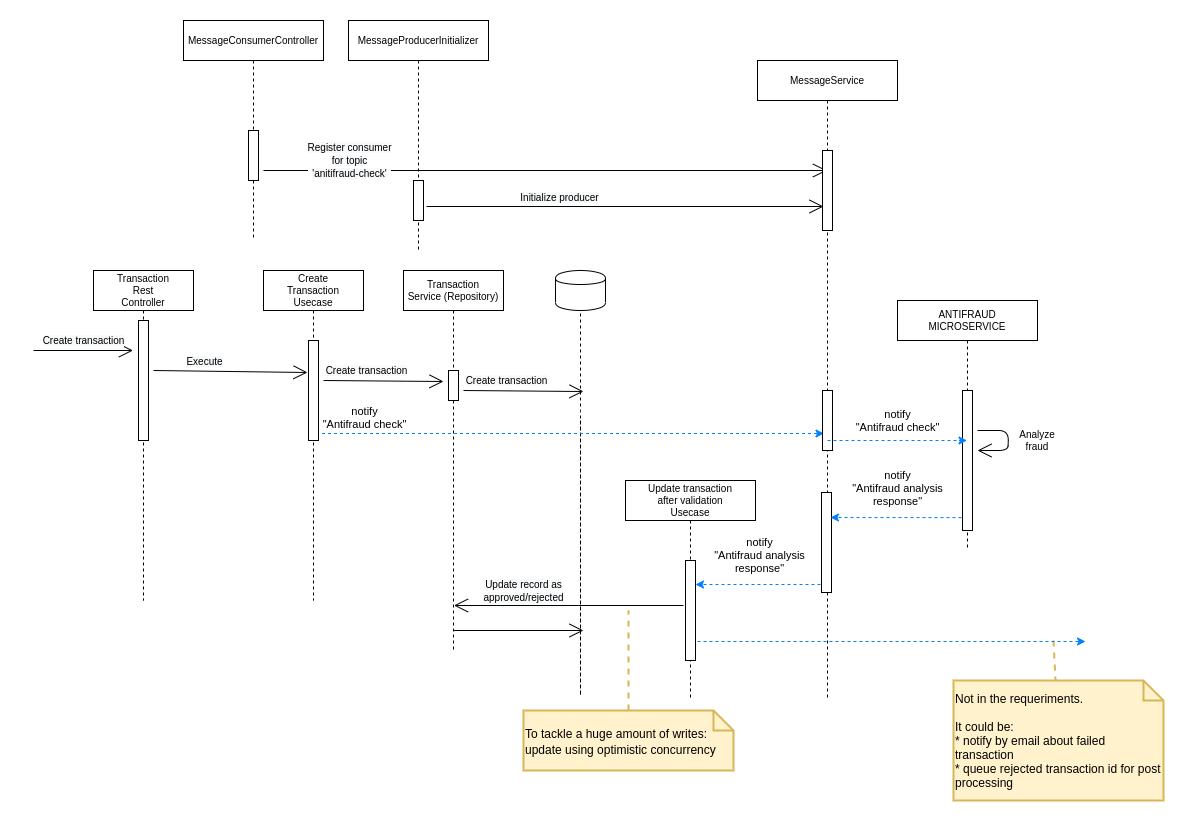

The diagram above was exported from draw.io. Its source (the exported page's mxGraphModel, read from the mxfile embedded in the PNG):
<mxGraphModel dx="2272" dy="775" grid="1" gridSize="10" guides="1" tooltips="1" connect="1" arrows="1" fold="1" page="1" pageScale="1" pageWidth="850" pageHeight="1100" math="0" shadow="0">
  <root>
    <mxCell id="EHaFZcdSQ8AFlZIk_-6X-0" />
    <mxCell id="EHaFZcdSQ8AFlZIk_-6X-1" parent="EHaFZcdSQ8AFlZIk_-6X-0" />
    <mxCell id="BDWo0rQdTJ3R7PN1i4d0-0" value="MessageConsumerController" style="shape=umlLifeline;perimeter=lifelinePerimeter;whiteSpace=wrap;html=1;container=1;collapsible=0;recursiveResize=0;outlineConnect=0;fontSize=10;" vertex="1" parent="EHaFZcdSQ8AFlZIk_-6X-1">
      <mxGeometry x="160" y="60" width="140" height="220" as="geometry" />
    </mxCell>
    <mxCell id="BDWo0rQdTJ3R7PN1i4d0-1" value="" style="html=1;points=[];perimeter=orthogonalPerimeter;" vertex="1" parent="BDWo0rQdTJ3R7PN1i4d0-0">
      <mxGeometry x="65" y="110" width="10" height="50" as="geometry" />
    </mxCell>
    <mxCell id="BDWo0rQdTJ3R7PN1i4d0-3" value="Transaction&lt;br style=&quot;font-size: 10px;&quot;&gt;Rest&lt;br style=&quot;font-size: 10px;&quot;&gt;Controller" style="shape=umlLifeline;perimeter=lifelinePerimeter;whiteSpace=wrap;html=1;container=1;collapsible=0;recursiveResize=0;outlineConnect=0;fontSize=10;" vertex="1" parent="EHaFZcdSQ8AFlZIk_-6X-1">
      <mxGeometry x="70" y="310" width="100" height="330" as="geometry" />
    </mxCell>
    <mxCell id="BDWo0rQdTJ3R7PN1i4d0-4" value="" style="html=1;points=[];perimeter=orthogonalPerimeter;" vertex="1" parent="BDWo0rQdTJ3R7PN1i4d0-3">
      <mxGeometry x="45" y="50" width="10" height="120" as="geometry" />
    </mxCell>
    <mxCell id="BDWo0rQdTJ3R7PN1i4d0-5" value="" style="shape=cylinder;whiteSpace=wrap;html=1;boundedLbl=1;backgroundOutline=1;" vertex="1" parent="EHaFZcdSQ8AFlZIk_-6X-1">
      <mxGeometry x="532" y="310" width="50" height="40" as="geometry" />
    </mxCell>
    <mxCell id="BDWo0rQdTJ3R7PN1i4d0-8" value="" style="endArrow=none;dashed=1;html=1;entryX=0.5;entryY=1;entryDx=0;entryDy=0;" edge="1" target="BDWo0rQdTJ3R7PN1i4d0-5" parent="EHaFZcdSQ8AFlZIk_-6X-1">
      <mxGeometry width="50" height="50" relative="1" as="geometry">
        <mxPoint x="557" y="460" as="sourcePoint" />
        <mxPoint x="827" y="100" as="targetPoint" />
        <Array as="points">
          <mxPoint x="557" y="740" />
          <mxPoint x="557" y="460" />
        </Array>
      </mxGeometry>
    </mxCell>
    <mxCell id="BDWo0rQdTJ3R7PN1i4d0-9" value="&lt;span style=&quot;font-size: 10px ; background-color: rgb(248 , 249 , 250)&quot;&gt;Register consumer&lt;/span&gt;&lt;br style=&quot;font-size: 10px ; background-color: rgb(248 , 249 , 250)&quot;&gt;&lt;span style=&quot;font-size: 10px ; background-color: rgb(248 , 249 , 250)&quot;&gt;for topic&lt;/span&gt;&lt;br style=&quot;font-size: 10px ; background-color: rgb(248 , 249 , 250)&quot;&gt;&lt;span style=&quot;font-size: 10px ; background-color: rgb(248 , 249 , 250)&quot;&gt;'anitifraud-check'&lt;/span&gt;" style="endArrow=open;endFill=1;endSize=12;html=1;" edge="1" parent="EHaFZcdSQ8AFlZIk_-6X-1" target="BDWo0rQdTJ3R7PN1i4d0-28">
      <mxGeometry x="-0.6965" y="10" width="160" relative="1" as="geometry">
        <mxPoint x="240" y="210" as="sourcePoint" />
        <mxPoint x="390" y="210" as="targetPoint" />
        <mxPoint as="offset" />
      </mxGeometry>
    </mxCell>
    <mxCell id="BDWo0rQdTJ3R7PN1i4d0-11" value="notify&lt;br&gt;&quot;Antifraud check&quot;" style="endArrow=classic;html=1;dashed=1;strokeColor=#007FFF;" edge="1" parent="EHaFZcdSQ8AFlZIk_-6X-1">
      <mxGeometry x="-0.7918" y="16" width="50" height="50" relative="1" as="geometry">
        <mxPoint x="286.5" y="473" as="sourcePoint" />
        <mxPoint x="800.5" y="473" as="targetPoint" />
        <mxPoint as="offset" />
      </mxGeometry>
    </mxCell>
    <mxCell id="BDWo0rQdTJ3R7PN1i4d0-14" value="Analyze fraud" style="text;html=1;strokeColor=none;fillColor=none;align=center;verticalAlign=middle;whiteSpace=wrap;rounded=0;fontSize=10;" vertex="1" parent="EHaFZcdSQ8AFlZIk_-6X-1">
      <mxGeometry x="994" y="470" width="40" height="20" as="geometry" />
    </mxCell>
    <mxCell id="BDWo0rQdTJ3R7PN1i4d0-18" value="&lt;font style=&quot;font-size: 12px&quot;&gt;To tackle a huge amount of writes:&lt;br&gt;update using&amp;nbsp;optimistic concurrency&lt;/font&gt;" style="shape=note;strokeWidth=2;fontSize=14;size=20;whiteSpace=wrap;html=1;fillColor=#fff2cc;strokeColor=#d6b656;align=left;" vertex="1" parent="EHaFZcdSQ8AFlZIk_-6X-1">
      <mxGeometry x="500" y="750" width="210" height="60" as="geometry" />
    </mxCell>
    <mxCell id="BDWo0rQdTJ3R7PN1i4d0-19" style="rounded=0;orthogonalLoop=1;jettySize=auto;html=1;labelBackgroundColor=#E6F2F8;startArrow=none;startFill=0;endArrow=none;endFill=0;fontSize=12;fontColor=#003300;dashed=1;fillColor=#fff2cc;strokeColor=#d6b656;strokeWidth=2;" edge="1" source="BDWo0rQdTJ3R7PN1i4d0-18" parent="EHaFZcdSQ8AFlZIk_-6X-1">
      <mxGeometry relative="1" as="geometry">
        <mxPoint x="605" y="650" as="targetPoint" />
      </mxGeometry>
    </mxCell>
    <mxCell id="BDWo0rQdTJ3R7PN1i4d0-22" value="MessageProducerInitializer" style="shape=umlLifeline;perimeter=lifelinePerimeter;whiteSpace=wrap;html=1;container=1;collapsible=0;recursiveResize=0;outlineConnect=0;fontSize=10;" vertex="1" parent="EHaFZcdSQ8AFlZIk_-6X-1">
      <mxGeometry x="325" y="60" width="140" height="230" as="geometry" />
    </mxCell>
    <mxCell id="BDWo0rQdTJ3R7PN1i4d0-24" value="" style="html=1;points=[];perimeter=orthogonalPerimeter;" vertex="1" parent="BDWo0rQdTJ3R7PN1i4d0-22">
      <mxGeometry x="65" y="160" width="10" height="40" as="geometry" />
    </mxCell>
    <mxCell id="BDWo0rQdTJ3R7PN1i4d0-25" value="" style="endArrow=open;endFill=1;endSize=12;html=1;" edge="1" parent="EHaFZcdSQ8AFlZIk_-6X-1">
      <mxGeometry width="160" relative="1" as="geometry">
        <mxPoint x="954" y="470" as="sourcePoint" />
        <mxPoint x="954" y="490" as="targetPoint" />
        <Array as="points">
          <mxPoint x="985" y="470" />
          <mxPoint x="984.5" y="490" />
        </Array>
      </mxGeometry>
    </mxCell>
    <mxCell id="BDWo0rQdTJ3R7PN1i4d0-28" value="MessageService" style="shape=umlLifeline;perimeter=lifelinePerimeter;whiteSpace=wrap;html=1;container=1;collapsible=0;recursiveResize=0;outlineConnect=0;fontSize=10;" vertex="1" parent="EHaFZcdSQ8AFlZIk_-6X-1">
      <mxGeometry x="734" y="100" width="140" height="640" as="geometry" />
    </mxCell>
    <mxCell id="BDWo0rQdTJ3R7PN1i4d0-29" value="" style="html=1;points=[];perimeter=orthogonalPerimeter;" vertex="1" parent="BDWo0rQdTJ3R7PN1i4d0-28">
      <mxGeometry x="65" y="90" width="10" height="80" as="geometry" />
    </mxCell>
    <mxCell id="BDWo0rQdTJ3R7PN1i4d0-43" value="" style="html=1;points=[];perimeter=orthogonalPerimeter;" vertex="1" parent="BDWo0rQdTJ3R7PN1i4d0-28">
      <mxGeometry x="64" y="432" width="10" height="100" as="geometry" />
    </mxCell>
    <mxCell id="BDWo0rQdTJ3R7PN1i4d0-31" value="&lt;span style=&quot;font-size: 10px ; background-color: rgb(248 , 249 , 250)&quot;&gt;Initialize producer&lt;/span&gt;" style="endArrow=open;endFill=1;endSize=12;html=1;" edge="1" parent="EHaFZcdSQ8AFlZIk_-6X-1">
      <mxGeometry x="-0.3313" y="9" width="160" relative="1" as="geometry">
        <mxPoint x="403" y="246" as="sourcePoint" />
        <mxPoint x="800" y="246" as="targetPoint" />
        <mxPoint as="offset" />
      </mxGeometry>
    </mxCell>
    <mxCell id="BDWo0rQdTJ3R7PN1i4d0-32" value="&lt;span style=&quot;font-size: 10px ; background-color: rgb(248 , 249 , 250)&quot;&gt;Create transaction&lt;/span&gt;" style="endArrow=open;endFill=1;endSize=12;html=1;" edge="1" parent="EHaFZcdSQ8AFlZIk_-6X-1">
      <mxGeometry x="0.005" y="10" width="160" relative="1" as="geometry">
        <mxPoint x="10" y="390" as="sourcePoint" />
        <mxPoint x="109.5" y="390" as="targetPoint" />
        <mxPoint as="offset" />
      </mxGeometry>
    </mxCell>
    <mxCell id="BDWo0rQdTJ3R7PN1i4d0-33" value="Create&lt;br&gt;Transaction&lt;br&gt;Usecase" style="shape=umlLifeline;perimeter=lifelinePerimeter;whiteSpace=wrap;html=1;container=1;collapsible=0;recursiveResize=0;outlineConnect=0;fontSize=10;" vertex="1" parent="EHaFZcdSQ8AFlZIk_-6X-1">
      <mxGeometry x="240" y="310" width="100" height="330" as="geometry" />
    </mxCell>
    <mxCell id="BDWo0rQdTJ3R7PN1i4d0-34" value="" style="html=1;points=[];perimeter=orthogonalPerimeter;" vertex="1" parent="BDWo0rQdTJ3R7PN1i4d0-33">
      <mxGeometry x="45" y="70" width="10" height="100" as="geometry" />
    </mxCell>
    <mxCell id="BDWo0rQdTJ3R7PN1i4d0-35" value="&lt;span style=&quot;font-size: 10px ; background-color: rgb(248 , 249 , 250)&quot;&gt;Execute&lt;/span&gt;" style="endArrow=open;endFill=1;endSize=12;html=1;entryX=-0.1;entryY=0.32;entryDx=0;entryDy=0;entryPerimeter=0;" edge="1" parent="EHaFZcdSQ8AFlZIk_-6X-1" target="BDWo0rQdTJ3R7PN1i4d0-34">
      <mxGeometry x="-0.3315" y="10" width="160" relative="1" as="geometry">
        <mxPoint x="130" y="410" as="sourcePoint" />
        <mxPoint x="289.5" y="410" as="targetPoint" />
        <mxPoint as="offset" />
      </mxGeometry>
    </mxCell>
    <mxCell id="BDWo0rQdTJ3R7PN1i4d0-36" value="&lt;span style=&quot;font-size: 10px ; background-color: rgb(248 , 249 , 250)&quot;&gt;Create transaction&lt;/span&gt;" style="endArrow=open;endFill=1;endSize=12;html=1;entryX=-0.5;entryY=0.367;entryDx=0;entryDy=0;entryPerimeter=0;" edge="1" parent="EHaFZcdSQ8AFlZIk_-6X-1" target="BDWo0rQdTJ3R7PN1i4d0-54">
      <mxGeometry x="-0.2851" y="10" width="160" relative="1" as="geometry">
        <mxPoint x="300" y="420" as="sourcePoint" />
        <mxPoint x="430" y="420" as="targetPoint" />
        <mxPoint as="offset" />
      </mxGeometry>
    </mxCell>
    <mxCell id="BDWo0rQdTJ3R7PN1i4d0-38" value="" style="html=1;points=[];perimeter=orthogonalPerimeter;" vertex="1" parent="EHaFZcdSQ8AFlZIk_-6X-1">
      <mxGeometry x="799" y="430" width="10" height="60" as="geometry" />
    </mxCell>
    <mxCell id="BDWo0rQdTJ3R7PN1i4d0-40" value="ANTIFRAUD&lt;br&gt;MICROSERVICE" style="shape=umlLifeline;perimeter=lifelinePerimeter;whiteSpace=wrap;html=1;container=1;collapsible=0;recursiveResize=0;outlineConnect=0;fontSize=10;" vertex="1" parent="EHaFZcdSQ8AFlZIk_-6X-1">
      <mxGeometry x="874" y="340" width="140" height="250" as="geometry" />
    </mxCell>
    <mxCell id="BDWo0rQdTJ3R7PN1i4d0-41" value="" style="html=1;points=[];perimeter=orthogonalPerimeter;" vertex="1" parent="BDWo0rQdTJ3R7PN1i4d0-40">
      <mxGeometry x="65" y="90" width="10" height="140" as="geometry" />
    </mxCell>
    <mxCell id="BDWo0rQdTJ3R7PN1i4d0-42" value="notify&lt;br&gt;&quot;Antifraud check&quot;" style="endArrow=classic;html=1;dashed=1;strokeColor=#007FFF;" edge="1" parent="EHaFZcdSQ8AFlZIk_-6X-1">
      <mxGeometry y="20" width="50" height="50" relative="1" as="geometry">
        <mxPoint x="804" y="480" as="sourcePoint" />
        <mxPoint x="943.5" y="480" as="targetPoint" />
        <mxPoint as="offset" />
      </mxGeometry>
    </mxCell>
    <mxCell id="BDWo0rQdTJ3R7PN1i4d0-44" value="notify&lt;br&gt;&quot;Antifraud analysis&lt;br&gt;response&quot;" style="endArrow=classic;html=1;dashed=1;strokeColor=#007FFF;entryX=0.9;entryY=0.25;entryDx=0;entryDy=0;entryPerimeter=0;exitX=-0.1;exitY=0.908;exitDx=0;exitDy=0;exitPerimeter=0;" edge="1" parent="EHaFZcdSQ8AFlZIk_-6X-1" source="BDWo0rQdTJ3R7PN1i4d0-41" target="BDWo0rQdTJ3R7PN1i4d0-43">
      <mxGeometry x="-0.019" y="-29" width="50" height="50" relative="1" as="geometry">
        <mxPoint x="1124" y="580" as="sourcePoint" />
        <mxPoint x="953.5" y="460" as="targetPoint" />
        <mxPoint as="offset" />
      </mxGeometry>
    </mxCell>
    <mxCell id="BDWo0rQdTJ3R7PN1i4d0-45" value="Update&amp;nbsp;transaction&lt;br&gt;after validation&lt;br&gt;Usecase" style="shape=umlLifeline;perimeter=lifelinePerimeter;whiteSpace=wrap;html=1;container=1;collapsible=0;recursiveResize=0;outlineConnect=0;fontSize=10;" vertex="1" parent="EHaFZcdSQ8AFlZIk_-6X-1">
      <mxGeometry x="602" y="520" width="130" height="220" as="geometry" />
    </mxCell>
    <mxCell id="BDWo0rQdTJ3R7PN1i4d0-46" value="" style="html=1;points=[];perimeter=orthogonalPerimeter;" vertex="1" parent="BDWo0rQdTJ3R7PN1i4d0-45">
      <mxGeometry x="60" y="80" width="10" height="100" as="geometry" />
    </mxCell>
    <mxCell id="BDWo0rQdTJ3R7PN1i4d0-47" value="notify&lt;br&gt;&quot;Antifraud analysis&lt;br&gt;response&quot;" style="endArrow=classic;html=1;dashed=1;strokeColor=#007FFF;exitX=-0.2;exitY=0.76;exitDx=0;exitDy=0;exitPerimeter=0;" edge="1" parent="EHaFZcdSQ8AFlZIk_-6X-1">
      <mxGeometry x="-0.019" y="-29" width="50" height="50" relative="1" as="geometry">
        <mxPoint x="797" y="624" as="sourcePoint" />
        <mxPoint x="672" y="624" as="targetPoint" />
        <mxPoint as="offset" />
      </mxGeometry>
    </mxCell>
    <mxCell id="BDWo0rQdTJ3R7PN1i4d0-48" value="&lt;span style=&quot;font-size: 10px ; background-color: rgb(248 , 249 , 250)&quot;&gt;Update record as&lt;br&gt;approved/rejected&lt;br&gt;&lt;/span&gt;" style="endArrow=open;endFill=1;endSize=12;html=1;exitX=-0.3;exitY=0.45;exitDx=0;exitDy=0;exitPerimeter=0;" edge="1" parent="EHaFZcdSQ8AFlZIk_-6X-1">
      <mxGeometry x="0.3943" y="-15" width="160" relative="1" as="geometry">
        <mxPoint x="660" y="645" as="sourcePoint" />
        <mxPoint x="430.5" y="645" as="targetPoint" />
        <mxPoint as="offset" />
      </mxGeometry>
    </mxCell>
    <mxCell id="BDWo0rQdTJ3R7PN1i4d0-50" value="&lt;span style=&quot;font-size: 12px&quot;&gt;Not in the requeriments.&lt;br style=&quot;font-size: 12px&quot;&gt;&lt;/span&gt;&lt;br style=&quot;font-size: 12px&quot;&gt;It could be:&lt;br style=&quot;font-size: 12px&quot;&gt;* notify by email about failed transaction&lt;br style=&quot;font-size: 12px&quot;&gt;* queue rejected transaction id for post processing" style="shape=note;strokeWidth=2;fontSize=12;size=20;whiteSpace=wrap;html=1;fillColor=#fff2cc;strokeColor=#d6b656;align=left;" vertex="1" parent="EHaFZcdSQ8AFlZIk_-6X-1">
      <mxGeometry x="930" y="720" width="210" height="120" as="geometry" />
    </mxCell>
    <mxCell id="BDWo0rQdTJ3R7PN1i4d0-51" style="rounded=0;orthogonalLoop=1;jettySize=auto;html=1;labelBackgroundColor=#E6F2F8;startArrow=none;startFill=0;endArrow=none;endFill=0;fontSize=12;fontColor=#003300;dashed=1;fillColor=#fff2cc;strokeColor=#d6b656;strokeWidth=2;" edge="1" parent="EHaFZcdSQ8AFlZIk_-6X-1" target="BDWo0rQdTJ3R7PN1i4d0-50">
      <mxGeometry relative="1" as="geometry">
        <mxPoint x="1030" y="680" as="sourcePoint" />
        <mxPoint x="632" y="650" as="targetPoint" />
      </mxGeometry>
    </mxCell>
    <mxCell id="BDWo0rQdTJ3R7PN1i4d0-52" value="" style="endArrow=classic;html=1;dashed=1;strokeColor=#007FFF;exitX=1.2;exitY=0.81;exitDx=0;exitDy=0;exitPerimeter=0;" edge="1" parent="EHaFZcdSQ8AFlZIk_-6X-1" source="BDWo0rQdTJ3R7PN1i4d0-46">
      <mxGeometry x="-0.019" y="-29" width="50" height="50" relative="1" as="geometry">
        <mxPoint x="807" y="634" as="sourcePoint" />
        <mxPoint x="1062" y="681" as="targetPoint" />
        <mxPoint as="offset" />
      </mxGeometry>
    </mxCell>
    <mxCell id="BDWo0rQdTJ3R7PN1i4d0-53" value="Transaction&lt;br&gt;Service (Repository)" style="shape=umlLifeline;perimeter=lifelinePerimeter;whiteSpace=wrap;html=1;container=1;collapsible=0;recursiveResize=0;outlineConnect=0;fontSize=10;" vertex="1" parent="EHaFZcdSQ8AFlZIk_-6X-1">
      <mxGeometry x="380" y="310" width="100" height="380" as="geometry" />
    </mxCell>
    <mxCell id="BDWo0rQdTJ3R7PN1i4d0-54" value="" style="html=1;points=[];perimeter=orthogonalPerimeter;" vertex="1" parent="BDWo0rQdTJ3R7PN1i4d0-53">
      <mxGeometry x="45" y="100" width="10" height="30" as="geometry" />
    </mxCell>
    <mxCell id="BDWo0rQdTJ3R7PN1i4d0-55" value="&lt;span style=&quot;font-size: 10px ; background-color: rgb(248 , 249 , 250)&quot;&gt;Create transaction&lt;/span&gt;" style="endArrow=open;endFill=1;endSize=12;html=1;entryX=-0.5;entryY=0.367;entryDx=0;entryDy=0;entryPerimeter=0;" edge="1" parent="EHaFZcdSQ8AFlZIk_-6X-1">
      <mxGeometry x="-0.2851" y="10" width="160" relative="1" as="geometry">
        <mxPoint x="440" y="430" as="sourcePoint" />
        <mxPoint x="560" y="431.01" as="targetPoint" />
        <mxPoint as="offset" />
      </mxGeometry>
    </mxCell>
    <mxCell id="BDWo0rQdTJ3R7PN1i4d0-56" value="" style="endArrow=open;endFill=1;endSize=12;html=1;" edge="1" parent="EHaFZcdSQ8AFlZIk_-6X-1">
      <mxGeometry x="-0.2851" y="10" width="160" relative="1" as="geometry">
        <mxPoint x="430" y="670" as="sourcePoint" />
        <mxPoint x="560" y="670" as="targetPoint" />
        <mxPoint as="offset" />
      </mxGeometry>
    </mxCell>
  </root>
</mxGraphModel>